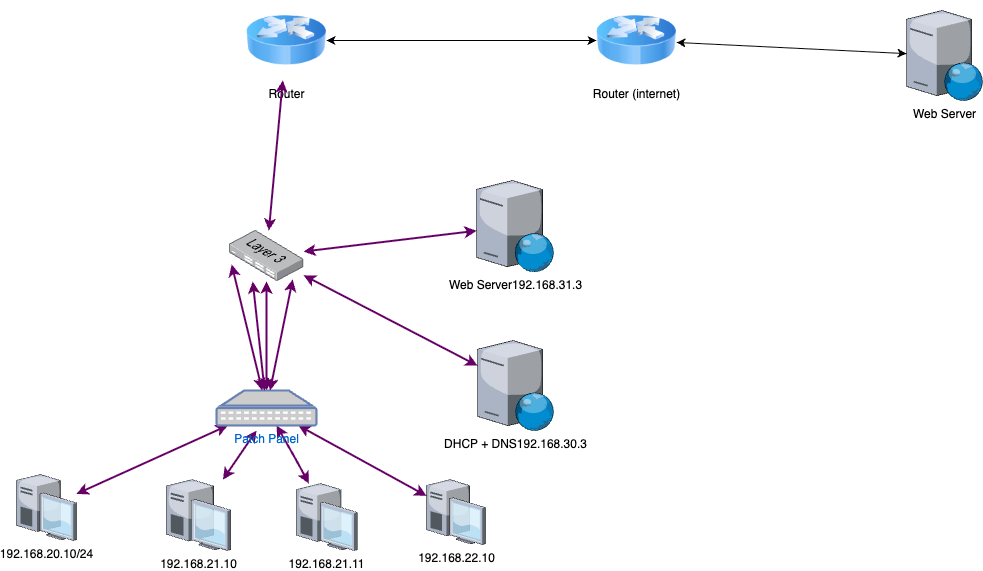

The diagram above was exported from draw.io. Its source (the exported page's mxGraphModel, read from the mxfile embedded in the PNG):
<mxGraphModel dx="677" dy="1544" grid="1" gridSize="10" guides="1" tooltips="1" connect="1" arrows="1" fold="1" page="1" pageScale="1" pageWidth="827" pageHeight="1169" math="0" shadow="0">
  <root>
    <mxCell id="0" />
    <mxCell id="1" parent="0" />
    <mxCell id="23" style="edgeStyle=none;html=1;startArrow=classic;startFill=1;" edge="1" parent="1" source="2" target="28">
      <mxGeometry relative="1" as="geometry">
        <mxPoint x="980" y="15.041322314049694" as="targetPoint" />
      </mxGeometry>
    </mxCell>
    <mxCell id="2" value="Router (internet)" style="image;html=1;image=img/lib/clip_art/networking/Router_Icon_128x128.png" vertex="1" parent="1">
      <mxGeometry x="680" y="-40" width="80" height="80" as="geometry" />
    </mxCell>
    <mxCell id="21" style="edgeStyle=none;html=1;startArrow=classic;startFill=1;" edge="1" parent="1" source="3" target="2">
      <mxGeometry relative="1" as="geometry" />
    </mxCell>
    <mxCell id="3" value="Router&lt;div&gt;&lt;br&gt;&lt;/div&gt;" style="image;html=1;image=img/lib/clip_art/networking/Router_Icon_128x128.png" vertex="1" parent="1">
      <mxGeometry x="330" y="-40" width="80" height="80" as="geometry" />
    </mxCell>
    <mxCell id="13" style="edgeStyle=none;html=1;startArrow=classic;startFill=1;strokeWidth=2;strokeColor=#660066;" edge="1" parent="1" source="6" target="11">
      <mxGeometry relative="1" as="geometry" />
    </mxCell>
    <mxCell id="6" value="192.168.20.10/24" style="verticalLabelPosition=bottom;sketch=0;aspect=fixed;html=1;verticalAlign=top;strokeColor=none;align=center;outlineConnect=0;shape=mxgraph.citrix.desktop;" vertex="1" parent="1">
      <mxGeometry x="100" y="433.94" width="60" height="66.06" as="geometry" />
    </mxCell>
    <mxCell id="14" style="edgeStyle=none;html=1;startArrow=classic;startFill=1;strokeWidth=2;strokeColor=#660066;" edge="1" parent="1" source="7">
      <mxGeometry relative="1" as="geometry">
        <mxPoint x="340" y="390" as="targetPoint" />
      </mxGeometry>
    </mxCell>
    <mxCell id="7" value="192.168.21.10" style="verticalLabelPosition=bottom;sketch=0;aspect=fixed;html=1;verticalAlign=top;strokeColor=none;align=center;outlineConnect=0;shape=mxgraph.citrix.desktop;" vertex="1" parent="1">
      <mxGeometry x="250" y="439.09" width="64.4" height="70.91" as="geometry" />
    </mxCell>
    <mxCell id="15" style="edgeStyle=none;html=1;startArrow=classic;startFill=1;strokeWidth=2;strokeColor=#660066;" edge="1" parent="1" source="8" target="11">
      <mxGeometry relative="1" as="geometry">
        <Array as="points">
          <mxPoint x="380" y="420" />
        </Array>
      </mxGeometry>
    </mxCell>
    <mxCell id="8" value="192.168.21.11" style="verticalLabelPosition=bottom;sketch=0;aspect=fixed;html=1;verticalAlign=top;strokeColor=none;align=center;outlineConnect=0;shape=mxgraph.citrix.desktop;" vertex="1" parent="1">
      <mxGeometry x="380" y="443.03" width="60.82" height="66.97" as="geometry" />
    </mxCell>
    <mxCell id="16" style="edgeStyle=none;html=1;startArrow=classic;startFill=1;strokeColor=#660066;strokeWidth=2;" edge="1" parent="1" source="9" target="11">
      <mxGeometry relative="1" as="geometry" />
    </mxCell>
    <mxCell id="9" value="192.168.22.10" style="verticalLabelPosition=bottom;sketch=0;aspect=fixed;html=1;verticalAlign=top;strokeColor=none;align=center;outlineConnect=0;shape=mxgraph.citrix.desktop;" vertex="1" parent="1">
      <mxGeometry x="510" y="439.09000000000003" width="59" height="64.97" as="geometry" />
    </mxCell>
    <mxCell id="20" style="edgeStyle=none;html=1;startArrow=classic;startFill=1;strokeWidth=2;strokeColor=#660066;" edge="1" parent="1" source="10" target="3">
      <mxGeometry relative="1" as="geometry" />
    </mxCell>
    <mxCell id="10" value="" style="image;points=[];aspect=fixed;html=1;align=center;shadow=0;dashed=0;image=img/lib/allied_telesis/switch/Switch_24_port_L3.svg;" vertex="1" parent="1">
      <mxGeometry x="312.8" y="190" width="74.4" height="51" as="geometry" />
    </mxCell>
    <mxCell id="12" value="" style="edgeStyle=none;html=1;startArrow=classic;startFill=1;strokeWidth=2;strokeColor=#660066;" edge="1" parent="1" source="11" target="10">
      <mxGeometry relative="1" as="geometry" />
    </mxCell>
    <mxCell id="11" value="Patch Panel" style="fontColor=#0066CC;verticalAlign=top;verticalLabelPosition=bottom;labelPosition=center;align=center;html=1;outlineConnect=0;fillColor=#CCCCCC;strokeColor=#6881B3;gradientColor=none;gradientDirection=north;strokeWidth=2;shape=mxgraph.networks.patch_panel;" vertex="1" parent="1">
      <mxGeometry x="300" y="350" width="100" height="35" as="geometry" />
    </mxCell>
    <mxCell id="17" style="edgeStyle=none;html=1;entryX=0.852;entryY=0.961;entryDx=0;entryDy=0;entryPerimeter=0;startArrow=classic;startFill=1;strokeWidth=2;strokeColor=#660066;" edge="1" parent="1" source="11" target="10">
      <mxGeometry relative="1" as="geometry" />
    </mxCell>
    <mxCell id="18" style="edgeStyle=none;html=1;entryX=0.032;entryY=0.667;entryDx=0;entryDy=0;entryPerimeter=0;startArrow=classic;startFill=1;strokeWidth=2;strokeColor=#660066;" edge="1" parent="1" source="11" target="10">
      <mxGeometry relative="1" as="geometry" />
    </mxCell>
    <mxCell id="19" style="edgeStyle=none;html=1;entryX=0.315;entryY=1;entryDx=0;entryDy=0;entryPerimeter=0;startArrow=classic;startFill=1;strokeWidth=2;strokeColor=#660066;" edge="1" parent="1" source="11" target="10">
      <mxGeometry relative="1" as="geometry" />
    </mxCell>
    <mxCell id="26" style="edgeStyle=none;html=1;startArrow=classic;startFill=1;strokeColor=#660066;strokeWidth=2;" edge="1" parent="1" source="24" target="10">
      <mxGeometry relative="1" as="geometry" />
    </mxCell>
    <mxCell id="24" value="Web Server192.168.31.3" style="verticalLabelPosition=bottom;sketch=0;aspect=fixed;html=1;verticalAlign=top;strokeColor=none;align=center;outlineConnect=0;shape=mxgraph.citrix.web_server;" vertex="1" parent="1">
      <mxGeometry x="560" y="140" width="77.5" height="91.18" as="geometry" />
    </mxCell>
    <mxCell id="27" style="edgeStyle=none;html=1;startArrow=classic;startFill=1;strokeWidth=2;strokeColor=#660066;" edge="1" parent="1" source="25" target="10">
      <mxGeometry relative="1" as="geometry" />
    </mxCell>
    <mxCell id="25" value="DHCP + DNS192.168.30.3" style="verticalLabelPosition=bottom;sketch=0;aspect=fixed;html=1;verticalAlign=top;strokeColor=none;align=center;outlineConnect=0;shape=mxgraph.citrix.web_server;" vertex="1" parent="1">
      <mxGeometry x="561" y="300" width="76.5" height="90" as="geometry" />
    </mxCell>
    <mxCell id="28" value="Web Server" style="verticalLabelPosition=bottom;sketch=0;aspect=fixed;html=1;verticalAlign=top;strokeColor=none;align=center;outlineConnect=0;shape=mxgraph.citrix.web_server;" vertex="1" parent="1">
      <mxGeometry x="990" y="-30" width="76.5" height="90" as="geometry" />
    </mxCell>
  </root>
</mxGraphModel>